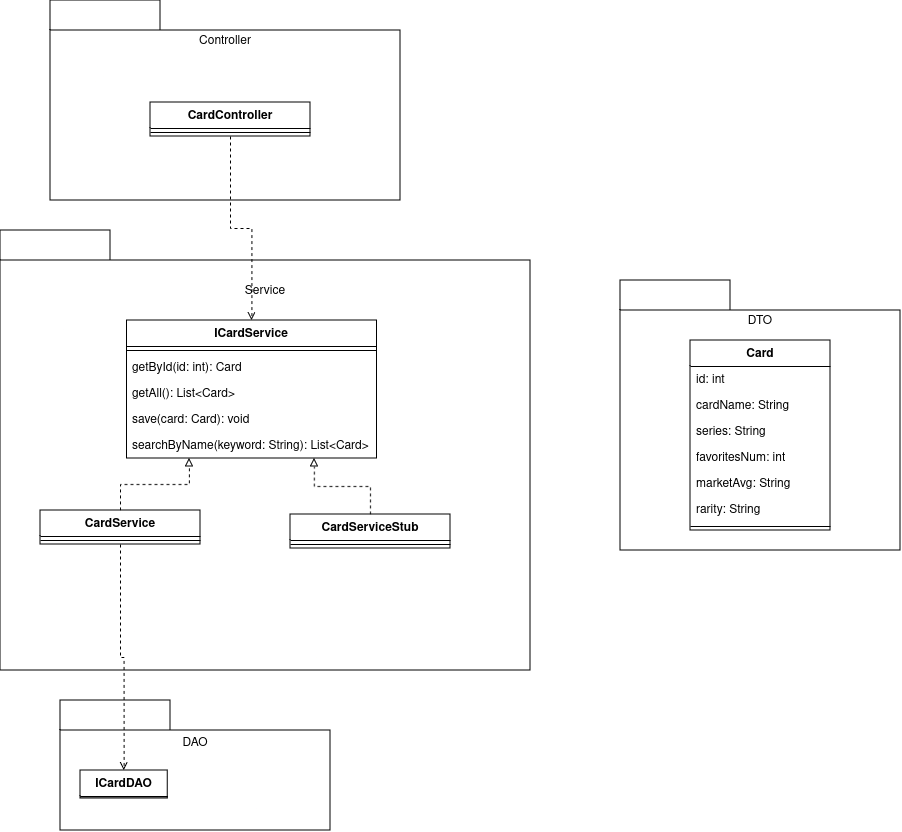

The diagram above was exported from draw.io. Its source (the exported page's mxGraphModel, read from the mxfile embedded in the PNG):
<mxGraphModel dx="1591" dy="937" grid="1" gridSize="10" guides="1" tooltips="1" connect="1" arrows="1" fold="1" page="1" pageScale="1" pageWidth="827" pageHeight="1169" background="none" math="0" shadow="0">
  <root>
    <mxCell id="WIyWlLk6GJQsqaUBKTNV-0" />
    <mxCell id="WIyWlLk6GJQsqaUBKTNV-1" parent="WIyWlLk6GJQsqaUBKTNV-0" />
    <mxCell id="A3nA4axuFk4O5tl5wnZm-11" value="" style="shape=folder;fontStyle=1;tabWidth=110;tabHeight=30;tabPosition=left;html=1;boundedLbl=1;labelInHeader=1;container=1;collapsible=0;whiteSpace=wrap;" parent="WIyWlLk6GJQsqaUBKTNV-1" vertex="1">
      <mxGeometry x="690" y="350" width="280" height="270" as="geometry" />
    </mxCell>
    <mxCell id="A3nA4axuFk4O5tl5wnZm-12" value="DTO" style="html=1;strokeColor=none;resizeWidth=1;resizeHeight=1;fillColor=none;part=1;connectable=0;allowArrows=0;deletable=0;whiteSpace=wrap;" parent="A3nA4axuFk4O5tl5wnZm-11" vertex="1">
      <mxGeometry width="280" height="21.6" relative="1" as="geometry">
        <mxPoint y="30" as="offset" />
      </mxGeometry>
    </mxCell>
    <mxCell id="A3nA4axuFk4O5tl5wnZm-70" value="Card" style="swimlane;fontStyle=1;align=center;verticalAlign=top;childLayout=stackLayout;horizontal=1;startSize=26;horizontalStack=0;resizeParent=1;resizeParentMax=0;resizeLast=0;collapsible=1;marginBottom=0;whiteSpace=wrap;html=1;" parent="A3nA4axuFk4O5tl5wnZm-11" vertex="1">
      <mxGeometry x="70" y="60" width="140" height="190" as="geometry" />
    </mxCell>
    <mxCell id="A3nA4axuFk4O5tl5wnZm-71" value="id: int" style="text;strokeColor=none;fillColor=none;align=left;verticalAlign=top;spacingLeft=4;spacingRight=4;overflow=hidden;rotatable=0;points=[[0,0.5],[1,0.5]];portConstraint=eastwest;whiteSpace=wrap;html=1;" parent="A3nA4axuFk4O5tl5wnZm-70" vertex="1">
      <mxGeometry y="26" width="140" height="26" as="geometry" />
    </mxCell>
    <mxCell id="A3nA4axuFk4O5tl5wnZm-72" value="cardName: String" style="text;strokeColor=none;fillColor=none;align=left;verticalAlign=top;spacingLeft=4;spacingRight=4;overflow=hidden;rotatable=0;points=[[0,0.5],[1,0.5]];portConstraint=eastwest;whiteSpace=wrap;html=1;" parent="A3nA4axuFk4O5tl5wnZm-70" vertex="1">
      <mxGeometry y="52" width="140" height="26" as="geometry" />
    </mxCell>
    <mxCell id="A3nA4axuFk4O5tl5wnZm-73" value="series: String" style="text;strokeColor=none;fillColor=none;align=left;verticalAlign=top;spacingLeft=4;spacingRight=4;overflow=hidden;rotatable=0;points=[[0,0.5],[1,0.5]];portConstraint=eastwest;whiteSpace=wrap;html=1;" parent="A3nA4axuFk4O5tl5wnZm-70" vertex="1">
      <mxGeometry y="78" width="140" height="26" as="geometry" />
    </mxCell>
    <mxCell id="A3nA4axuFk4O5tl5wnZm-74" value="favoritesNum: int" style="text;strokeColor=none;fillColor=none;align=left;verticalAlign=top;spacingLeft=4;spacingRight=4;overflow=hidden;rotatable=0;points=[[0,0.5],[1,0.5]];portConstraint=eastwest;whiteSpace=wrap;html=1;" parent="A3nA4axuFk4O5tl5wnZm-70" vertex="1">
      <mxGeometry y="104" width="140" height="26" as="geometry" />
    </mxCell>
    <mxCell id="A3nA4axuFk4O5tl5wnZm-76" value="marketAvg: String" style="text;strokeColor=none;fillColor=none;align=left;verticalAlign=top;spacingLeft=4;spacingRight=4;overflow=hidden;rotatable=0;points=[[0,0.5],[1,0.5]];portConstraint=eastwest;whiteSpace=wrap;html=1;" parent="A3nA4axuFk4O5tl5wnZm-70" vertex="1">
      <mxGeometry y="130" width="140" height="26" as="geometry" />
    </mxCell>
    <mxCell id="A3nA4axuFk4O5tl5wnZm-77" value="rarity: String" style="text;strokeColor=none;fillColor=none;align=left;verticalAlign=top;spacingLeft=4;spacingRight=4;overflow=hidden;rotatable=0;points=[[0,0.5],[1,0.5]];portConstraint=eastwest;whiteSpace=wrap;html=1;" parent="A3nA4axuFk4O5tl5wnZm-70" vertex="1">
      <mxGeometry y="156" width="140" height="26" as="geometry" />
    </mxCell>
    <mxCell id="A3nA4axuFk4O5tl5wnZm-75" value="" style="line;strokeWidth=1;fillColor=none;align=left;verticalAlign=middle;spacingTop=-1;spacingLeft=3;spacingRight=3;rotatable=0;labelPosition=right;points=[];portConstraint=eastwest;strokeColor=inherit;" parent="A3nA4axuFk4O5tl5wnZm-70" vertex="1">
      <mxGeometry y="182" width="140" height="8" as="geometry" />
    </mxCell>
    <mxCell id="A3nA4axuFk4O5tl5wnZm-15" value="" style="shape=folder;fontStyle=1;tabWidth=110;tabHeight=30;tabPosition=left;html=1;boundedLbl=1;labelInHeader=1;container=1;collapsible=0;whiteSpace=wrap;" parent="WIyWlLk6GJQsqaUBKTNV-1" vertex="1">
      <mxGeometry x="70" y="300" width="530" height="440" as="geometry" />
    </mxCell>
    <mxCell id="A3nA4axuFk4O5tl5wnZm-16" value="Service" style="html=1;strokeColor=none;resizeWidth=1;resizeHeight=1;fillColor=none;part=1;connectable=0;allowArrows=0;deletable=0;whiteSpace=wrap;" parent="A3nA4axuFk4O5tl5wnZm-15" vertex="1">
      <mxGeometry width="530" height="62.85714285714285" relative="1" as="geometry">
        <mxPoint y="30" as="offset" />
      </mxGeometry>
    </mxCell>
    <mxCell id="A3nA4axuFk4O5tl5wnZm-38" value="ICardService" style="swimlane;fontStyle=1;align=center;verticalAlign=top;childLayout=stackLayout;horizontal=1;startSize=26;horizontalStack=0;resizeParent=1;resizeParentMax=0;resizeLast=0;collapsible=1;marginBottom=0;whiteSpace=wrap;html=1;" parent="A3nA4axuFk4O5tl5wnZm-15" vertex="1">
      <mxGeometry x="126.42999999999995" y="90" width="250" height="138" as="geometry" />
    </mxCell>
    <mxCell id="A3nA4axuFk4O5tl5wnZm-40" value="" style="line;strokeWidth=1;fillColor=none;align=left;verticalAlign=middle;spacingTop=-1;spacingLeft=3;spacingRight=3;rotatable=0;labelPosition=right;points=[];portConstraint=eastwest;strokeColor=inherit;" parent="A3nA4axuFk4O5tl5wnZm-38" vertex="1">
      <mxGeometry y="26" width="250" height="8" as="geometry" />
    </mxCell>
    <mxCell id="A3nA4axuFk4O5tl5wnZm-47" value="getById(id: int): Card" style="text;strokeColor=none;fillColor=none;align=left;verticalAlign=top;spacingLeft=4;spacingRight=4;overflow=hidden;rotatable=0;points=[[0,0.5],[1,0.5]];portConstraint=eastwest;whiteSpace=wrap;html=1;" parent="A3nA4axuFk4O5tl5wnZm-38" vertex="1">
      <mxGeometry y="34" width="250" height="26" as="geometry" />
    </mxCell>
    <mxCell id="A3nA4axuFk4O5tl5wnZm-46" value="getAll(): List&amp;lt;Card&amp;gt;" style="text;strokeColor=none;fillColor=none;align=left;verticalAlign=top;spacingLeft=4;spacingRight=4;overflow=hidden;rotatable=0;points=[[0,0.5],[1,0.5]];portConstraint=eastwest;whiteSpace=wrap;html=1;" parent="A3nA4axuFk4O5tl5wnZm-38" vertex="1">
      <mxGeometry y="60" width="250" height="26" as="geometry" />
    </mxCell>
    <mxCell id="A3nA4axuFk4O5tl5wnZm-60" value="save(card: Card): void" style="text;strokeColor=none;fillColor=none;align=left;verticalAlign=top;spacingLeft=4;spacingRight=4;overflow=hidden;rotatable=0;points=[[0,0.5],[1,0.5]];portConstraint=eastwest;whiteSpace=wrap;html=1;" parent="A3nA4axuFk4O5tl5wnZm-38" vertex="1">
      <mxGeometry y="86" width="250" height="26" as="geometry" />
    </mxCell>
    <mxCell id="A3nA4axuFk4O5tl5wnZm-39" value="searchByName(keyword: String): List&amp;lt;Card&amp;gt;" style="text;strokeColor=none;fillColor=none;align=left;verticalAlign=top;spacingLeft=4;spacingRight=4;overflow=hidden;rotatable=0;points=[[0,0.5],[1,0.5]];portConstraint=eastwest;whiteSpace=wrap;html=1;" parent="A3nA4axuFk4O5tl5wnZm-38" vertex="1">
      <mxGeometry y="112" width="250" height="26" as="geometry" />
    </mxCell>
    <mxCell id="A3nA4axuFk4O5tl5wnZm-57" style="edgeStyle=orthogonalEdgeStyle;rounded=0;orthogonalLoop=1;jettySize=auto;html=1;entryX=0.25;entryY=1;entryDx=0;entryDy=0;dashed=1;endArrow=block;endFill=0;" parent="A3nA4axuFk4O5tl5wnZm-15" source="A3nA4axuFk4O5tl5wnZm-48" target="A3nA4axuFk4O5tl5wnZm-38" edge="1">
      <mxGeometry relative="1" as="geometry" />
    </mxCell>
    <mxCell id="A3nA4axuFk4O5tl5wnZm-48" value="CardService" style="swimlane;fontStyle=1;align=center;verticalAlign=top;childLayout=stackLayout;horizontal=1;startSize=26;horizontalStack=0;resizeParent=1;resizeParentMax=0;resizeLast=0;collapsible=1;marginBottom=0;whiteSpace=wrap;html=1;" parent="A3nA4axuFk4O5tl5wnZm-15" vertex="1">
      <mxGeometry x="40" y="280" width="160" height="34" as="geometry" />
    </mxCell>
    <mxCell id="A3nA4axuFk4O5tl5wnZm-50" value="" style="line;strokeWidth=1;fillColor=none;align=left;verticalAlign=middle;spacingTop=-1;spacingLeft=3;spacingRight=3;rotatable=0;labelPosition=right;points=[];portConstraint=eastwest;strokeColor=inherit;" parent="A3nA4axuFk4O5tl5wnZm-48" vertex="1">
      <mxGeometry y="26" width="160" height="8" as="geometry" />
    </mxCell>
    <mxCell id="A3nA4axuFk4O5tl5wnZm-55" style="edgeStyle=orthogonalEdgeStyle;rounded=0;orthogonalLoop=1;jettySize=auto;html=1;entryX=0.75;entryY=1;entryDx=0;entryDy=0;dashed=1;endArrow=block;endFill=0;" parent="A3nA4axuFk4O5tl5wnZm-15" source="A3nA4axuFk4O5tl5wnZm-52" target="A3nA4axuFk4O5tl5wnZm-38" edge="1">
      <mxGeometry relative="1" as="geometry" />
    </mxCell>
    <mxCell id="A3nA4axuFk4O5tl5wnZm-52" value="CardServiceStub" style="swimlane;fontStyle=1;align=center;verticalAlign=top;childLayout=stackLayout;horizontal=1;startSize=26;horizontalStack=0;resizeParent=1;resizeParentMax=0;resizeLast=0;collapsible=1;marginBottom=0;whiteSpace=wrap;html=1;" parent="A3nA4axuFk4O5tl5wnZm-15" vertex="1">
      <mxGeometry x="290" y="284" width="160" height="34" as="geometry" />
    </mxCell>
    <mxCell id="A3nA4axuFk4O5tl5wnZm-53" value="" style="line;strokeWidth=1;fillColor=none;align=left;verticalAlign=middle;spacingTop=-1;spacingLeft=3;spacingRight=3;rotatable=0;labelPosition=right;points=[];portConstraint=eastwest;strokeColor=inherit;" parent="A3nA4axuFk4O5tl5wnZm-52" vertex="1">
      <mxGeometry y="26" width="160" height="8" as="geometry" />
    </mxCell>
    <mxCell id="A3nA4axuFk4O5tl5wnZm-17" value="" style="shape=folder;fontStyle=1;tabWidth=110;tabHeight=30;tabPosition=left;html=1;boundedLbl=1;labelInHeader=1;container=1;collapsible=0;whiteSpace=wrap;" parent="WIyWlLk6GJQsqaUBKTNV-1" vertex="1">
      <mxGeometry x="130" y="770" width="270" height="130" as="geometry" />
    </mxCell>
    <mxCell id="A3nA4axuFk4O5tl5wnZm-18" value="DAO" style="html=1;strokeColor=none;resizeWidth=1;resizeHeight=1;fillColor=none;part=1;connectable=0;allowArrows=0;deletable=0;whiteSpace=wrap;" parent="A3nA4axuFk4O5tl5wnZm-17" vertex="1">
      <mxGeometry width="270" height="26" relative="1" as="geometry">
        <mxPoint y="30" as="offset" />
      </mxGeometry>
    </mxCell>
    <mxCell id="A3nA4axuFk4O5tl5wnZm-34" value="ICardDAO" style="swimlane;fontStyle=1;align=center;verticalAlign=top;childLayout=stackLayout;horizontal=1;startSize=26;horizontalStack=0;resizeParent=1;resizeParentMax=0;resizeLast=0;collapsible=1;marginBottom=0;whiteSpace=wrap;html=1;" parent="A3nA4axuFk4O5tl5wnZm-17" vertex="1">
      <mxGeometry x="19.99727272727274" y="69.99530303030302" width="87.27272727272727" height="27.969696969696972" as="geometry" />
    </mxCell>
    <mxCell id="A3nA4axuFk4O5tl5wnZm-36" value="" style="line;strokeWidth=1;fillColor=none;align=left;verticalAlign=middle;spacingTop=-1;spacingLeft=3;spacingRight=3;rotatable=0;labelPosition=right;points=[];portConstraint=eastwest;strokeColor=inherit;" parent="A3nA4axuFk4O5tl5wnZm-34" vertex="1">
      <mxGeometry y="24.81818181818182" width="87.27272727272727" height="3.1515151515151514" as="geometry" />
    </mxCell>
    <mxCell id="A3nA4axuFk4O5tl5wnZm-19" value="" style="shape=folder;fontStyle=1;tabWidth=110;tabHeight=30;tabPosition=left;html=1;boundedLbl=1;labelInHeader=1;container=1;collapsible=0;whiteSpace=wrap;" parent="WIyWlLk6GJQsqaUBKTNV-1" vertex="1">
      <mxGeometry x="120" y="70" width="350" height="200" as="geometry" />
    </mxCell>
    <mxCell id="A3nA4axuFk4O5tl5wnZm-20" value="Controller" style="html=1;strokeColor=none;resizeWidth=1;resizeHeight=1;fillColor=none;part=1;connectable=0;allowArrows=0;deletable=0;whiteSpace=wrap;" parent="A3nA4axuFk4O5tl5wnZm-19" vertex="1">
      <mxGeometry width="350" height="22.22222222222222" relative="1" as="geometry">
        <mxPoint y="30" as="offset" />
      </mxGeometry>
    </mxCell>
    <mxCell id="A3nA4axuFk4O5tl5wnZm-65" value="CardController" style="swimlane;fontStyle=1;align=center;verticalAlign=top;childLayout=stackLayout;horizontal=1;startSize=26;horizontalStack=0;resizeParent=1;resizeParentMax=0;resizeLast=0;collapsible=1;marginBottom=0;whiteSpace=wrap;html=1;" parent="A3nA4axuFk4O5tl5wnZm-19" vertex="1">
      <mxGeometry x="100" y="102" width="160" height="34" as="geometry" />
    </mxCell>
    <mxCell id="A3nA4axuFk4O5tl5wnZm-67" value="" style="line;strokeWidth=1;fillColor=none;align=left;verticalAlign=middle;spacingTop=-1;spacingLeft=3;spacingRight=3;rotatable=0;labelPosition=right;points=[];portConstraint=eastwest;strokeColor=inherit;" parent="A3nA4axuFk4O5tl5wnZm-65" vertex="1">
      <mxGeometry y="26" width="160" height="8" as="geometry" />
    </mxCell>
    <mxCell id="A3nA4axuFk4O5tl5wnZm-59" style="edgeStyle=orthogonalEdgeStyle;rounded=0;orthogonalLoop=1;jettySize=auto;html=1;entryX=0.5;entryY=0;entryDx=0;entryDy=0;dashed=1;endArrow=open;endFill=0;" parent="WIyWlLk6GJQsqaUBKTNV-1" source="A3nA4axuFk4O5tl5wnZm-48" target="A3nA4axuFk4O5tl5wnZm-34" edge="1">
      <mxGeometry relative="1" as="geometry" />
    </mxCell>
    <mxCell id="A3nA4axuFk4O5tl5wnZm-69" style="edgeStyle=orthogonalEdgeStyle;rounded=0;orthogonalLoop=1;jettySize=auto;html=1;dashed=1;endArrow=open;endFill=0;" parent="WIyWlLk6GJQsqaUBKTNV-1" source="A3nA4axuFk4O5tl5wnZm-65" target="A3nA4axuFk4O5tl5wnZm-38" edge="1">
      <mxGeometry relative="1" as="geometry" />
    </mxCell>
  </root>
</mxGraphModel>